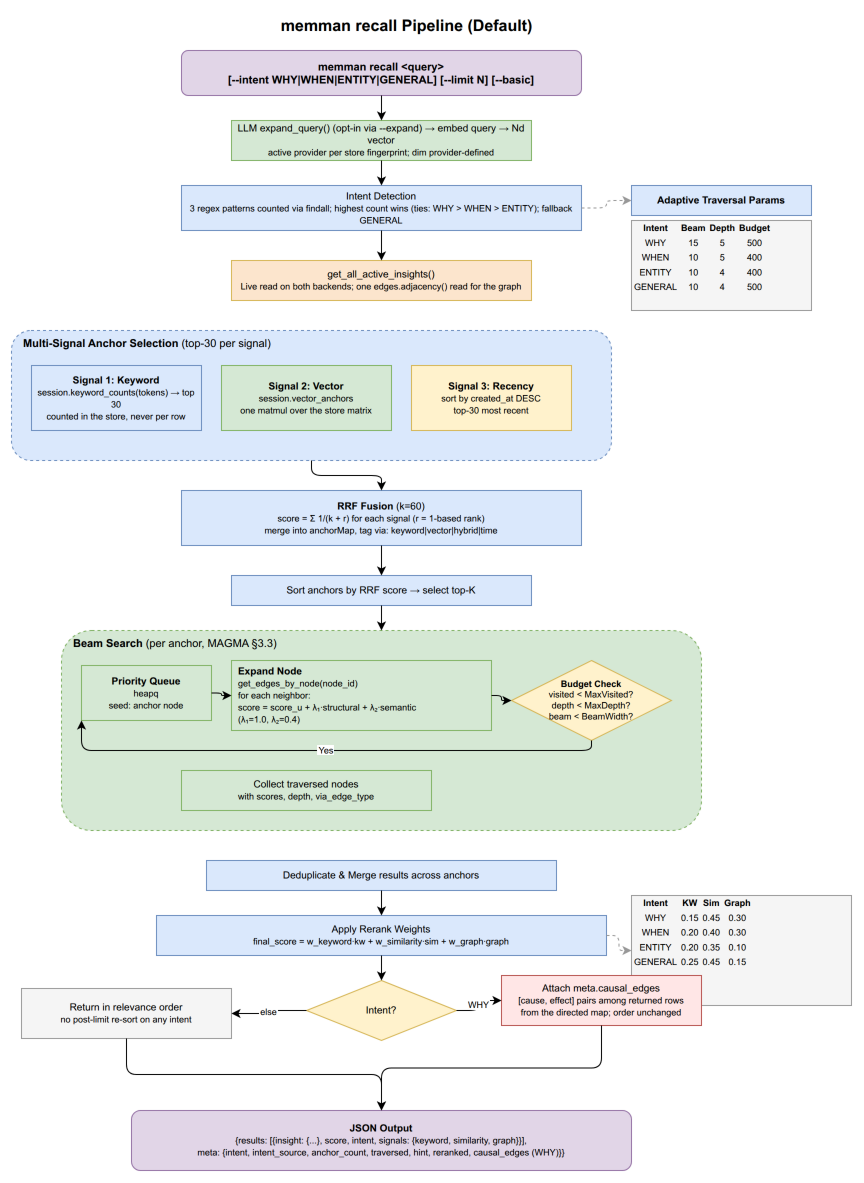

The diagram above was exported from draw.io. Its source (the exported page's mxGraphModel, read from the mxfile embedded in the PNG):
<mxGraphModel dx="1422" dy="1400" grid="1" gridSize="10" guides="1" tooltips="1" connect="1" arrows="1" fold="1" page="1" pageScale="1" pageWidth="1100" pageHeight="1600" math="0" shadow="0">
  <root>
    <mxCell id="0" />
    <mxCell id="1" parent="0" />
    <mxCell id="s_title" value="&lt;b&gt;memman recall Pipeline (Default)&lt;/b&gt;" style="text;html=1;align=center;verticalAlign=middle;fontSize=16;strokeColor=none;fillColor=none;" vertex="1" parent="1">
      <mxGeometry x="300" y="10" width="350" height="30" as="geometry" />
    </mxCell>
    <mxCell id="s_start" value="memman recall &amp;lt;query&amp;gt;&lt;br&gt;[--intent WHY|WHEN|ENTITY|GENERAL] [--limit N] [--basic]" style="rounded=1;whiteSpace=wrap;html=1;fillColor=#e1d5e7;strokeColor=#9673a6;fontSize=11;fontStyle=1;" vertex="1" parent="1">
      <mxGeometry x="250" y="50" width="400" height="45" as="geometry" />
    </mxCell>
    <mxCell id="s_emb" value="LLM expand_query() (opt-in via --expand) → embed query → Nd vector&lt;br&gt;&lt;font style=&quot;font-size:9px&quot;&gt;active provider per store fingerprint; dim provider-defined&lt;/font&gt;" style="rounded=0;whiteSpace=wrap;html=1;fillColor=#d5e8d4;strokeColor=#82b366;fontSize=10;" vertex="1" parent="1">
      <mxGeometry x="300" y="120" width="300" height="40" as="geometry" />
    </mxCell>
    <mxCell id="s_e1" style="edgeStyle=orthogonalEdgeStyle;rounded=1;" edge="1" parent="1" source="s_start" target="s_emb">
      <mxGeometry relative="1" as="geometry" />
    </mxCell>
    <mxCell id="s_intent" value="Intent Detection&lt;br&gt;&lt;font style=&quot;font-size:9px&quot;&gt;3 regex patterns counted via findall; highest count wins (ties: WHY &gt; WHEN &gt; ENTITY); fallback GENERAL&lt;/font&gt;" style="rounded=0;whiteSpace=wrap;html=1;fillColor=#dae8fc;strokeColor=#6c8ebf;fontSize=10;" vertex="1" parent="1">
      <mxGeometry x="250" y="185" width="400" height="45" as="geometry" />
    </mxCell>
    <mxCell id="s_e2" style="edgeStyle=orthogonalEdgeStyle;rounded=1;" edge="1" parent="1" source="s_emb" target="s_intent">
      <mxGeometry relative="1" as="geometry" />
    </mxCell>
    <mxCell id="s_params" value="Adaptive Traversal Params" style="rounded=0;whiteSpace=wrap;html=1;fillColor=#dae8fc;strokeColor=#6c8ebf;fontSize=10;fontStyle=1;" vertex="1" parent="1">
      <mxGeometry x="700" y="185" width="180" height="30" as="geometry" />
    </mxCell>
    <mxCell id="s_ptable" value="&lt;table style=&quot;font-size:9px;&quot;&gt;&lt;tr&gt;&lt;th&gt;Intent&lt;/th&gt;&lt;th&gt;Beam&lt;/th&gt;&lt;th&gt;Depth&lt;/th&gt;&lt;th&gt;Budget&lt;/th&gt;&lt;/tr&gt;&lt;tr&gt;&lt;td&gt;WHY&lt;/td&gt;&lt;td&gt;15&lt;/td&gt;&lt;td&gt;5&lt;/td&gt;&lt;td&gt;500&lt;/td&gt;&lt;/tr&gt;&lt;tr&gt;&lt;td&gt;WHEN&lt;/td&gt;&lt;td&gt;10&lt;/td&gt;&lt;td&gt;5&lt;/td&gt;&lt;td&gt;400&lt;/td&gt;&lt;/tr&gt;&lt;tr&gt;&lt;td&gt;ENTITY&lt;/td&gt;&lt;td&gt;10&lt;/td&gt;&lt;td&gt;4&lt;/td&gt;&lt;td&gt;400&lt;/td&gt;&lt;/tr&gt;&lt;tr&gt;&lt;td&gt;GENERAL&lt;/td&gt;&lt;td&gt;10&lt;/td&gt;&lt;td&gt;4&lt;/td&gt;&lt;td&gt;500&lt;/td&gt;&lt;/tr&gt;&lt;/table&gt;" style="rounded=0;whiteSpace=wrap;html=1;fillColor=#f5f5f5;strokeColor=#999999;overflow=fill;" vertex="1" parent="1">
      <mxGeometry x="700" y="220" width="180" height="90" as="geometry" />
    </mxCell>
    <mxCell id="s_ep" style="edgeStyle=orthogonalEdgeStyle;rounded=1;dashed=1;strokeColor=#999999;" edge="1" parent="1" source="s_intent" target="s_params">
      <mxGeometry relative="1" as="geometry" />
    </mxCell>
    <mxCell id="s_getall" value="get_all_active_insights()&lt;br&gt;&lt;font style=&quot;font-size:9px&quot;&gt;Live read on both backends; one edges.adjacency() read for the graph&lt;/font&gt;" style="rounded=0;whiteSpace=wrap;html=1;fillColor=#fce5cd;strokeColor=#d6b656;fontSize=10;" vertex="1" parent="1">
      <mxGeometry x="300" y="260" width="300" height="40" as="geometry" />
    </mxCell>
    <mxCell id="s_e3" style="edgeStyle=orthogonalEdgeStyle;rounded=1;" edge="1" parent="1" source="s_intent" target="s_getall">
      <mxGeometry relative="1" as="geometry" />
    </mxCell>
    <mxCell id="s_anchor_box" value="&lt;b&gt;Multi-Signal Anchor Selection&lt;/b&gt;  (top-30 per signal)" style="rounded=1;whiteSpace=wrap;html=1;fillColor=#dae8fc;strokeColor=#6c8ebf;verticalAlign=top;fontSize=11;align=left;spacingLeft=10;dashed=1;" vertex="1" parent="1">
      <mxGeometry x="80" y="330" width="600" height="130" as="geometry" />
    </mxCell>
    <mxCell id="s_sig1" value="&lt;b&gt;Signal 1: Keyword&lt;/b&gt;&lt;br&gt;&lt;font style=&quot;font-size:9px&quot;&gt;session.keyword_counts(tokens) &amp;rarr; top 30&lt;br&gt;counted in the store, never per row&lt;/font&gt;" style="rounded=0;whiteSpace=wrap;html=1;fillColor=#dae8fc;strokeColor=#6c8ebf;fontSize=10;" vertex="1" parent="1">
      <mxGeometry x="100" y="365" width="170" height="65" as="geometry" />
    </mxCell>
    <mxCell id="s_sig2" value="&lt;b&gt;Signal 2: Vector&lt;/b&gt;&lt;br&gt;&lt;font style=&quot;font-size:9px&quot;&gt;session.vector_anchors&lt;br&gt;one matmul over the store matrix&lt;/font&gt;" style="rounded=0;whiteSpace=wrap;html=1;fillColor=#d5e8d4;strokeColor=#82b366;fontSize=10;" vertex="1" parent="1">
      <mxGeometry x="290" y="365" width="170" height="65" as="geometry" />
    </mxCell>
    <mxCell id="s_sig3" value="&lt;b&gt;Signal 3: Recency&lt;/b&gt;&lt;br&gt;&lt;font style=&quot;font-size:9px&quot;&gt;sort by created_at DESC&lt;br&gt;top-30 most recent&lt;/font&gt;" style="rounded=0;whiteSpace=wrap;html=1;fillColor=#fff2cc;strokeColor=#d6b656;fontSize=10;" vertex="1" parent="1">
      <mxGeometry x="480" y="365" width="160" height="65" as="geometry" />
    </mxCell>
    <mxCell id="s_rrf" value="&lt;b&gt;RRF Fusion&lt;/b&gt; (k=60)&lt;br&gt;&lt;font style=&quot;font-size:9px&quot;&gt;score = Σ 1/(k + r)  for each signal (r = 1-based rank)&lt;br&gt;merge into anchorMap, tag via: keyword|vector|hybrid|time&lt;/font&gt;" style="rounded=0;whiteSpace=wrap;html=1;fillColor=#dae8fc;strokeColor=#6c8ebf;fontSize=10;" vertex="1" parent="1">
      <mxGeometry x="250" y="490" width="400" height="55" as="geometry" />
    </mxCell>
    <mxCell id="s_e4" style="edgeStyle=orthogonalEdgeStyle;rounded=1;" edge="1" parent="1" source="s_anchor_box" target="s_rrf">
      <mxGeometry relative="1" as="geometry" />
    </mxCell>
    <mxCell id="s_topk" value="Sort anchors by RRF score → select top-K" style="rounded=0;whiteSpace=wrap;html=1;fillColor=#dae8fc;strokeColor=#6c8ebf;fontSize=10;" vertex="1" parent="1">
      <mxGeometry x="300" y="575" width="300" height="30" as="geometry" />
    </mxCell>
    <mxCell id="s_e5" style="edgeStyle=orthogonalEdgeStyle;rounded=1;" edge="1" parent="1" source="s_rrf" target="s_topk">
      <mxGeometry relative="1" as="geometry" />
    </mxCell>
    <mxCell id="s_beam_box" value="&lt;b&gt;Beam Search&lt;/b&gt;  (per anchor, MAGMA §3.3)" style="rounded=1;whiteSpace=wrap;html=1;fillColor=#d5e8d4;strokeColor=#82b366;verticalAlign=top;fontSize=11;align=left;spacingLeft=10;dashed=1;" vertex="1" parent="1">
      <mxGeometry x="130" y="630" width="640" height="200" as="geometry" />
    </mxCell>
    <mxCell id="s_pq" value="&lt;b&gt;Priority Queue&lt;/b&gt;&lt;br&gt;&lt;font style=&quot;font-size:9px&quot;&gt;heapq&lt;br&gt;seed: anchor node&lt;/font&gt;" style="rounded=0;whiteSpace=wrap;html=1;fillColor=#d5e8d4;strokeColor=#82b366;fontSize=10;" vertex="1" parent="1">
      <mxGeometry x="150" y="665" width="130" height="55" as="geometry" />
    </mxCell>
    <mxCell id="s_expand" value="&lt;b&gt;Expand Node&lt;/b&gt;&lt;br&gt;&lt;font style=&quot;font-size:9px&quot;&gt;get_edges_by_node(node_id)&lt;br&gt;for each neighbor:&lt;br&gt;score = score_u + λ₁·structural + λ₂·semantic&lt;br&gt;(λ₁=1.0, λ₂=0.4)&lt;/font&gt;" style="rounded=0;whiteSpace=wrap;html=1;fillColor=#d5e8d4;strokeColor=#82b366;fontSize=10;align=left;spacingLeft=5;" vertex="1" parent="1">
      <mxGeometry x="300" y="660" width="260" height="70" as="geometry" />
    </mxCell>
    <mxCell id="s_budget" value="&lt;b&gt;Budget Check&lt;/b&gt;&lt;br&gt;&lt;font style=&quot;font-size:9px&quot;&gt;visited &lt; MaxVisited?&lt;br&gt;depth &lt; MaxDepth?&lt;br&gt;beam &lt; BeamWidth?&lt;/font&gt;" style="rhombus;whiteSpace=wrap;html=1;fillColor=#fff2cc;strokeColor=#d6b656;fontSize=9;" vertex="1" parent="1">
      <mxGeometry x="580" y="660" width="160" height="80" as="geometry" />
    </mxCell>
    <mxCell id="s_collect" value="Collect traversed nodes&lt;br&gt;&lt;font style=&quot;font-size:9px&quot;&gt;with scores, depth, via_edge_type&lt;/font&gt;" style="rounded=0;whiteSpace=wrap;html=1;fillColor=#d5e8d4;strokeColor=#82b366;fontSize=10;" vertex="1" parent="1">
      <mxGeometry x="250" y="770" width="250" height="40" as="geometry" />
    </mxCell>
    <mxCell id="s_eb1" style="edgeStyle=orthogonalEdgeStyle;rounded=1;" edge="1" parent="1" source="s_pq" target="s_expand">
      <mxGeometry relative="1" as="geometry" />
    </mxCell>
    <mxCell id="s_eb2" style="edgeStyle=orthogonalEdgeStyle;rounded=1;" edge="1" parent="1" source="s_expand" target="s_budget">
      <mxGeometry relative="1" as="geometry" />
    </mxCell>
    <mxCell id="s_eb3" value="Yes" style="edgeStyle=orthogonalEdgeStyle;rounded=1;fontSize=9;" edge="1" parent="1" source="s_budget" target="s_pq">
      <mxGeometry relative="1" as="geometry">
        <Array as="points">
          <mxPoint x="660" y="750" />
          <mxPoint x="150" y="750" />
          <mxPoint x="150" y="692" />
        </Array>
      </mxGeometry>
    </mxCell>
    <mxCell id="s_e6" style="edgeStyle=orthogonalEdgeStyle;rounded=1;" edge="1" parent="1" source="s_topk" target="s_beam_box">
      <mxGeometry relative="1" as="geometry" />
    </mxCell>
    <mxCell id="s_dedup" value="Deduplicate &amp; Merge results across anchors" style="rounded=0;whiteSpace=wrap;html=1;fillColor=#dae8fc;strokeColor=#6c8ebf;fontSize=10;" vertex="1" parent="1">
      <mxGeometry x="275" y="860" width="350" height="30" as="geometry" />
    </mxCell>
    <mxCell id="s_weights" value="Apply Rerank Weights&lt;br&gt;&lt;font style=&quot;font-size:9px&quot;&gt;final_score = w_keyword·kw + w_similarity·sim + w_graph·graph&lt;/font&gt;" style="rounded=0;whiteSpace=wrap;html=1;fillColor=#dae8fc;strokeColor=#6c8ebf;fontSize=10;" vertex="1" parent="1">
      <mxGeometry x="225" y="915" width="450" height="40" as="geometry" />
    </mxCell>
    <mxCell id="s_e7" style="edgeStyle=orthogonalEdgeStyle;rounded=1;" edge="1" parent="1" source="s_dedup" target="s_weights">
      <mxGeometry relative="1" as="geometry" />
    </mxCell>
    <mxCell id="s_wtable" value="&lt;table style=&quot;font-size:9px;&quot;&gt;&lt;tr&gt;&lt;th&gt;Intent&lt;/th&gt;&lt;th&gt;KW&lt;/th&gt;&lt;th&gt;Sim&lt;/th&gt;&lt;th&gt;Graph&lt;/th&gt;&lt;/tr&gt;&lt;tr&gt;&lt;td&gt;WHY&lt;/td&gt;&lt;td&gt;0.15&lt;/td&gt;&lt;td&gt;0.45&lt;/td&gt;&lt;td&gt;0.30&lt;/td&gt;&lt;/tr&gt;&lt;tr&gt;&lt;td&gt;WHEN&lt;/td&gt;&lt;td&gt;0.20&lt;/td&gt;&lt;td&gt;0.40&lt;/td&gt;&lt;td&gt;0.30&lt;/td&gt;&lt;/tr&gt;&lt;tr&gt;&lt;td&gt;ENTITY&lt;/td&gt;&lt;td&gt;0.20&lt;/td&gt;&lt;td&gt;0.35&lt;/td&gt;&lt;td&gt;0.10&lt;/td&gt;&lt;/tr&gt;&lt;tr&gt;&lt;td&gt;GENERAL&lt;/td&gt;&lt;td&gt;0.25&lt;/td&gt;&lt;td&gt;0.45&lt;/td&gt;&lt;td&gt;0.15&lt;/td&gt;&lt;/tr&gt;&lt;/table&gt;" style="rounded=0;whiteSpace=wrap;html=1;fillColor=#f5f5f5;strokeColor=#999999;overflow=fill;" vertex="1" parent="1">
      <mxGeometry x="700" y="895" width="220" height="110" as="geometry" />
    </mxCell>
    <mxCell id="s_ew" style="edgeStyle=orthogonalEdgeStyle;rounded=1;dashed=1;strokeColor=#999999;" edge="1" parent="1" source="s_weights" target="s_wtable">
      <mxGeometry relative="1" as="geometry" />
    </mxCell>
    <mxCell id="s_topo_q" value="Intent?" style="rhombus;whiteSpace=wrap;html=1;fillColor=#fff2cc;strokeColor=#d6b656;fontSize=10;" vertex="1" parent="1">
      <mxGeometry x="375" y="980" width="150" height="60" as="geometry" />
    </mxCell>
    <mxCell id="s_e8" style="edgeStyle=orthogonalEdgeStyle;rounded=1;" edge="1" parent="1" source="s_weights" target="s_topo_q">
      <mxGeometry relative="1" as="geometry" />
    </mxCell>
    <mxCell id="s_topo" value="Attach meta.causal_edges&lt;br&gt;&lt;font style=&quot;font-size:9px&quot;&gt;[cause, effect] pairs among returned rows&lt;br&gt;from the directed map; order unchanged&lt;/font&gt;" style="rounded=0;whiteSpace=wrap;html=1;fillColor=#FFE6E6;strokeColor=#b85450;fontSize=10;" vertex="1" parent="1">
      <mxGeometry x="570" y="975" width="200" height="50" as="geometry" />
    </mxCell>
    <mxCell id="s_e_topo" value="WHY" style="edgeStyle=orthogonalEdgeStyle;rounded=1;fontSize=9;" edge="1" parent="1" source="s_topo_q" target="s_topo">
      <mxGeometry relative="1" as="geometry" />
    </mxCell>
    <mxCell id="s_skip" value="Return in relevance order&lt;br&gt;&lt;font style=&quot;font-size:9px&quot;&gt;no post-limit re-sort on any intent&lt;/font&gt;" style="rounded=0;whiteSpace=wrap;html=1;fillColor=#f5f5f5;strokeColor=#999999;fontSize=10;" vertex="1" parent="1">
      <mxGeometry x="90" y="988" width="210" height="50" as="geometry" />
    </mxCell>
    <mxCell id="s_e_skip" value="else" style="edgeStyle=orthogonalEdgeStyle;rounded=1;fontSize=9;" edge="1" parent="1" source="s_topo_q" target="s_skip">
      <mxGeometry relative="1" as="geometry" />
    </mxCell>
    <mxCell id="s_out" value="&lt;b&gt;JSON Output&lt;/b&gt;&lt;br&gt;&lt;font style=&quot;font-size:9px&quot;&gt;{results: [{insight: {...}, score, intent, signals: {keyword, similarity, graph}}],&lt;br&gt; meta: {intent, intent_source, anchor_count, traversed, hint, reranked, causal_edges (WHY)}}&lt;/font&gt;" style="rounded=1;whiteSpace=wrap;html=1;fillColor=#e1d5e7;strokeColor=#9673a6;fontSize=10;" vertex="1" parent="1">
      <mxGeometry x="200" y="1110" width="500" height="60" as="geometry" />
    </mxCell>
    <mxCell id="s_e9a" style="edgeStyle=orthogonalEdgeStyle;rounded=1;" edge="1" parent="1" source="s_topo" target="s_out">
      <mxGeometry relative="1" as="geometry" />
    </mxCell>
    <mxCell id="s_e9b" style="edgeStyle=orthogonalEdgeStyle;rounded=1;" edge="1" parent="1" source="s_skip" target="s_out">
      <mxGeometry relative="1" as="geometry" />
    </mxCell>
  </root>
</mxGraphModel>